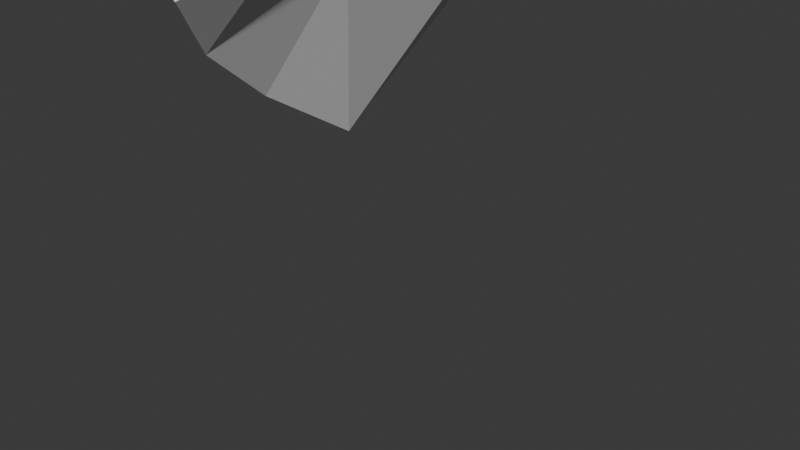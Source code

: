 # Source: draognmask.blend  (saved by Blender 4.4.30; exported with 4.5.12 LTS)
import bpy
from mathutils import Matrix  # noqa: F401  (used for matrix-valued properties, if any)

bpy.ops.wm.read_factory_settings(use_empty=True)
scene = bpy.context.scene
scene.name = 'Scene'

# ---- collections
col_collection = bpy.data.collections.new('Collection'); scene.collection.children.link(col_collection)

# ---- world
world_world = bpy.data.worlds.new('World'); scene.world = world_world
world_world.use_nodes = True; world_world.node_tree.nodes.clear()
_N = world_world.node_tree.nodes; _L = world_world.node_tree.links
n0 = _N.new('ShaderNodeOutputWorld'); n0.name = 'World Output'; n0.location = (300, 300)
n1 = _N.new('ShaderNodeBackground'); n1.name = 'Background'; n1.location = (10, 300)
n1.inputs[0].default_value = (0.05088, 0.05088, 0.05088, 1.0)
_L.new(n1.outputs[0], n0.inputs[0])
n0.is_active_output = True
world_world.color = (0.05088, 0.05088, 0.05088)
world_world.sun_shadow_jitter_overblur = 0.0

# ---- cameras
cam_camera = bpy.data.cameras.new('Camera')
cam_camera.clip_end = 100.0
cam_camera.ortho_scale = 7.314

# ---- meshes
me_plane_002 = bpy.data.meshes.new('Plane.002')
me_plane_002.from_pydata([(-0.2443, -1.049, 0.9894), (1.0, -1.049, 1.232), (-0.1796, -0.04403, 0.2068), (0.6364, -0.3058, 0.6836), (-0.2443, -1.046, 0.9894), (1.0, -1.046, 1.232), (0.3778, -1.049, 1.11), (0.2284, -0.1564, 0.4452), (0.3778, -1.046, 1.11), (-0.2443, -1.049, 0.9894), (-0.1796, -0.04403, 0.2068), (-1.656, -1.049, -0.3568), (-1.338, 0.02654, -1.339), (-2.259, -1.049, -0.4737), (-2.105, 0.2118, -1.257), (-0.212, -0.5474, 0.5986), (0.8185, -0.6781, 0.9579), (0.3032, -0.6035, 0.7783), (-0.212, -0.5474, 0.5986), (-1.497, -0.5121, -0.5214), (-2.407, -0.3769, -0.9184), (-2.259, -1.049, -0.4744), (-2.407, -0.3769, -0.8113), (-5.744, -1.049, -1.459), (-5.359, 0.5151, -1.89), (-7.06, -1.049, -2.111), (-6.463, 0.7975, -2.502), (-8.035, -1.049, -4.069), (-7.317, 0.9323, -4.008), (-8.594, -1.049, -5.18), (-7.875, 1.035, -7.208), (-10.61, -1.049, -6.817), (-8.414, 1.125, -7.208), (-2.744, 0.7278, -1.789), (-3.385, -0.08427, -0.8652), (-3.766, 1.608, -2.761), (-5.184, 0.4615, -1.89), (-3.37, 1.833, -2.92), (-4.025, 2.345, -3.785), (0.7275, -0.4898, 0.8208), (0.2658, -0.3799, 0.6118), (-0.1958, -0.2957, 0.4027), (-0.1958, -0.2957, 0.4027), (-1.418, -0.2428, -0.7173), (-2.256, -0.08256, -1.088), (-3.065, 0.3217, -1.061), (-4.475, 1.035, -2.006), (-4.022, 2.359, -3.413), (-5.444, 1.709, -2.525), (-5.723, 0.6284, -2.256), (-5.438, 1.727, -2.537), (-6.846, 0.8787, -3.819), (-6.503, 2.228, -3.746), (-8.034, 1.097, -3.819), (-7.741, 2.652, -3.936), (-9.285, 1.373, -5.456), (-8.993, 2.928, -5.572), (-10.49, 1.764, -6.734), (-10.29, 2.986, -6.677), (-11.64, 2.419, -7.391), (-11.52, 3.165, -7.448), (-12.45, 3.658, -8.677), (-11.77, 3.3, -7.627), (0.6841, -0.4001, 0.7522), (0.2583, -0.257, 0.5285), (-0.1877, -0.1699, 0.3048), (-0.1877, -0.1699, 0.3048), (-1.378, -0.1081, -0.8153), (-2.181, 0.06461, -1.172), (-2.904, 0.5248, -1.159), (-4.12, 1.321, -2.17), (-4.733, 2.034, -3.355), (-6.508, 2.238, -3.936), (-5.915, 2.499, -4.111), (-4.444, 2.974, -4.914), (-4.926, 2.119, -3.914), (-6.563, 3.022, -5.912), (-5.952, 2.467, -4.965), (-7.872, 2.735, -3.936), (-6.546, 3.018, -5.411), (-9.0, 3.949, -5.572), (-8.516, 4.486, -7.092), (-3.381, 2.389, -3.728), (-4.277, 2.97, -4.593), (-1.958, -1.049, -0.4153), (-1.722, 0.1192, -1.085), (-1.952, -0.4445, -0.7199), (-1.837, -0.1627, -0.9025), (-1.779, -0.02176, -0.9938), (-1.654, 1.465, -2.271), (-1.93, 1.221, -2.443), (-2.202, 2.165, -3.402), (-2.345, 1.68, -3.574), (-3.379, 2.397, -3.881), (-3.379, 1.849, -4.053), (1.0, -1.049, 1.232), (0.8185, -0.6781, 0.9579), (1.0, -1.049, 1.232), (0.8185, -0.6781, 0.9579), (0.9974, -1.049, 1.232), (0.8159, -0.6781, 0.9579), (0.9974, -1.049, 1.232), (0.8159, -0.6781, 0.9579), (3.265, -1.049, 0.7657), (2.923, -0.05284, 0.6363), (0.8185, -0.6781, 0.9579), (0.7275, -0.492, 0.8208), (1.436, -0.4324, 0.7631), (1.07, 0.03991, 0.4734), (0.7275, -0.4898, 0.8208), (0.6841, -0.4923, 0.7522), (0.8159, -0.6781, 0.9579), (2.923, -0.05284, 0.4478), (3.265, -1.049, 0.7524), (2.923, -0.05284, 0.4789), (5.094, -1.049, -0.7225), (4.672, -0.3737, -1.196), (2.699, 0.5247, 0.4789), (4.089, 0.3108, -1.162), (2.239, 0.7708, -0.5747), (3.399, 0.8617, -0.7188), (1.511, 1.102, -0.5591), (2.672, 1.193, -1.118), (0.7198, 1.423, -0.6647), (2.174, 1.498, -1.645), (0.1679, 2.203, -4.014), (1.559, 1.931, -2.076), (-0.2366, 1.668, -1.622), (-0.5949, 2.128, -2.095), (-0.611, 2.16, -2.226), (-1.651, 3.117, -3.359), (-1.715, 3.117, -3.402), (-3.117, 3.434, -4.157), (-3.194, 3.47, -4.151), (-4.432, 3.452, -5.016), (-0.2312, 1.684, -1.575), (-0.351, 2.18, -2.355), (-0.3543, 2.218, -3.557), (-0.7784, 2.809, -3.133), (-0.857, -0.1211, -0.9132), (-0.3778, 0.6865, -0.9132), (-0.857, -0.1211, -0.9132), (-0.3778, 0.6865, -0.9132), (0.3113, 0.09104, 0.1248), (-0.03468, 0.5777, -0.9132), (0.9167, 1.118, -0.06688), (0.8654, 0.3669, -0.003002), (0.925, 1.123, -0.09882), (0.1624, 2.225, -4.059), (2.9, -0.05022, 0.524), (1.475, -0.4738, 0.8047), (0.737, 1.432, -1.823), (2.662, 0.5338, 0.524), (-0.1796, -0.04403, 0.2068), (0.2284, -0.1564, 0.4452), (0.6597, -0.2259, 0.6836), (0.3058, 0.05513, 0.1619), (-0.1667, 0.7459, -0.1022), (0.3007, 0.03192, 0.1102)], [], [(64, 63, 3, 7), (6, 0, 4, 8), (1, 6, 8, 5), (65, 64, 7, 2), (65, 2, 10, 66), (66, 10, 12, 67), (88, 85, 14, 68), (84, 86, 20, 13), (9, 18, 19, 11), (0, 15, 18, 9), (0, 6, 17, 15), (6, 1, 16, 17), (13, 20, 22, 21), (21, 22, 24, 23), (23, 24, 26, 25), (25, 26, 28, 27), (27, 28, 30, 29), (29, 30, 32, 31), (68, 14, 33, 69), (69, 33, 35, 70), (35, 33, 37, 38), (34, 45, 46, 36), (20, 44, 45, 34), (86, 87, 44, 20), (18, 42, 43, 19), (15, 41, 42, 18), (15, 17, 40, 41), (17, 16, 39, 40), (70, 35, 47, 71), (36, 46, 50, 49), (49, 50, 52, 51), (51, 52, 54, 53), (53, 54, 56, 55), (55, 56, 58, 57), (57, 58, 60, 59), (59, 60, 62, 61), (46, 70, 71, 48), (45, 69, 70, 46), (44, 68, 69, 45), (87, 88, 68, 44), (42, 66, 67, 43), (41, 65, 66, 42), (41, 40, 64, 65), (40, 39, 63, 64), (48, 71, 73, 72), (71, 47, 74, 75), (75, 74, 76, 77), (72, 73, 79, 78), (78, 79, 81, 80), (38, 37, 82, 83), (43, 67, 88, 87), (19, 43, 87, 86), (11, 19, 86, 84), (67, 12, 85, 88), (85, 12, 89, 90), (90, 89, 91, 92), (92, 91, 93, 94), (16, 1, 95, 96), (96, 95, 97, 98), (98, 97, 99, 100), (100, 99, 101, 102), (102, 101, 103, 104), (39, 16, 105, 106), (106, 105, 107, 108), (63, 39, 109, 110), (102, 104, 112, 111), (104, 103, 113, 114), (114, 113, 115, 116), (114, 116, 118, 117), (117, 118, 120, 119), (119, 120, 122, 121), (121, 122, 124, 123), (123, 124, 126, 125), (89, 12, 127, 128), (91, 89, 129, 130), (93, 91, 131, 132), (83, 82, 133, 134), (128, 127, 135, 136), (130, 129, 137, 138), (127, 12, 139, 140), (140, 139, 141, 142), (142, 141, 143, 144), (127, 140, 146, 145), (136, 135, 147, 148), (145, 146, 150, 149), (145, 149, 152, 151), (2, 7, 154, 153), (7, 3, 155, 156), (153, 154, 158, 157)])
_uv = me_plane_002.uv_layers.new(name='UVMap')
_uv.uv.foreach_set('vector', [0.5, 0.8748, 1.0, 0.8748, 1.0, 1.0, 0.5, 1.0, 0.5, 0.0, 0.0, 0.0, 0.0, 0.0, 0.5, 0.0, 1.0, 0.0, 0.5, 0.0, 0.5, 0.0, 1.0, 0.0, 0.0, 0.8748, 0.5, 0.8748, 0.5, 1.0, 0.0, 1.0, 0.0, 0.8748, 0.0, 1.0, 0.0, 1.0, 0.0, 0.8748, 0.0, 0.8748, 0.0, 1.0, 0.0, 1.0, 0.0, 0.8748, 0.0, 0.8748, 0.0, 1.0, 0.0, 1.0, 0.0, 0.8748, 0.0, 0.0, 0.0, 0.4993, 0.0, 0.4993, 0.0, 0.0, 0.0, 0.0, 0.0, 0.4993, 0.0, 0.4993, 0.0, 0.0, 0.0, 0.0, 0.0, 0.4993, 0.0, 0.4993, 0.0, 0.0, 0.0, 0.0, 0.5, 0.0, 0.5, 0.4993, 0.0, 0.4993, 0.5, 0.0, 1.0, 0.0, 1.0, 0.4993, 0.5, 0.4993, 0.0, 0.0, 0.0, 0.4993, 0.0, 0.4993, 0.0, 0.0, 0.0, 0.0, 0.0, 0.4993, 0.0, 0.4993, 0.0, 0.0, 0.0, 0.0, 0.0, 0.4993, 0.0, 0.4993, 0.0, 0.0, 0.0, 0.0, 0.0, 0.4993, 0.0, 0.4993, 0.0, 0.0, 0.0, 0.0, 0.0, 0.4993, 0.0, 0.4993, 0.0, 0.0, 0.0, 0.0, 0.0, 0.4993, 0.0, 0.4993, 0.0, 0.0, 0.0, 0.8748, 0.0, 1.0, 0.0, 1.0, 0.0, 0.8748, 0.0, 0.8748, 0.0, 1.0, 0.0, 1.0, 0.0, 0.8748, 0.0, 1.0, 0.0, 1.0, 0.0, 1.0, 0.0, 1.0, 0.0, 0.4993, 0.0, 0.7497, 0.0, 0.7497, 0.0, 0.4993, 0.0, 0.4993, 0.0, 0.7497, 0.0, 0.7497, 0.0, 0.4993, 0.0, 0.4993, 0.0, 0.7497, 0.0, 0.7497, 0.0, 0.4993, 0.0, 0.4993, 0.0, 0.7497, 0.0, 0.7497, 0.0, 0.4993, 0.0, 0.4993, 0.0, 0.7497, 0.0, 0.7497, 0.0, 0.4993, 0.0, 0.4993, 0.5, 0.4993, 0.5, 0.7497, 0.0, 0.7497, 0.5, 0.4993, 1.0, 0.4993, 1.0, 0.7497, 0.5, 0.7497, 0.0, 0.8748, 0.0, 1.0, 0.0, 1.0, 0.0, 0.8748, 0.0, 0.4993, 0.0, 0.7497, 0.0, 0.7497, 0.0, 0.4993, 0.0, 0.4993, 0.0, 0.7497, 0.0, 0.7497, 0.0, 0.4993, 0.0, 0.4993, 0.0, 0.7497, 0.0, 0.7497, 0.0, 0.4993, 0.0, 0.4993, 0.0, 0.7497, 0.0, 0.7497, 0.0, 0.4993, 0.0, 0.4993, 0.0, 0.7497, 0.0, 0.7497, 0.0, 0.4993, 0.0, 0.4993, 0.0, 0.7497, 0.0, 0.7497, 0.0, 0.4993, 0.0, 0.4993, 0.0, 0.7497, 0.0, 0.7497, 0.0, 0.4993, 0.0, 0.7497, 0.0, 0.8748, 0.0, 0.8748, 0.0, 0.7497, 0.0, 0.7497, 0.0, 0.8748, 0.0, 0.8748, 0.0, 0.7497, 0.0, 0.7497, 0.0, 0.8748, 0.0, 0.8748, 0.0, 0.7497, 0.0, 0.7497, 0.0, 0.8748, 0.0, 0.8748, 0.0, 0.7497, 0.0, 0.7497, 0.0, 0.8748, 0.0, 0.8748, 0.0, 0.7497, 0.0, 0.7497, 0.0, 0.8748, 0.0, 0.8748, 0.0, 0.7497, 0.0, 0.7497, 0.5, 0.7497, 0.5, 0.8748, 0.0, 0.8748, 0.5, 0.7497, 1.0, 0.7497, 1.0, 0.8748, 0.5, 0.8748, 0.0, 0.7497, 0.0, 0.8748, 0.0, 0.8748, 0.0, 0.7497, 0.0, 0.8748, 0.0, 1.0, 0.0, 1.0, 0.0, 0.8748, 0.0, 0.8748, 0.0, 1.0, 0.0, 1.0, 0.0, 0.8748, 0.0, 0.7497, 0.0, 0.8748, 0.0, 0.8748, 0.0, 0.7497, 0.0, 0.7497, 0.0, 0.8748, 0.0, 0.8748, 0.0, 0.7497, 0.0, 1.0, 0.0, 1.0, 0.0, 1.0, 0.0, 1.0, 0.0, 0.7497, 0.0, 0.8748, 0.0, 0.8748, 0.0, 0.7497, 0.0, 0.4993, 0.0, 0.7497, 0.0, 0.7497, 0.0, 0.4993, 0.0, 0.0, 0.0, 0.4993, 0.0, 0.4993, 0.0, 0.0, 0.0, 0.8748, 0.0, 1.0, 0.0, 1.0, 0.0, 0.8748, 0.0, 1.0, 0.0, 1.0, 0.0, 1.0, 0.0, 1.0, 0.0, 1.0, 0.0, 1.0, 0.0, 1.0, 0.0, 1.0, 0.0, 1.0, 0.0, 1.0, 0.0, 1.0, 0.0, 1.0, 1.0, 0.4993, 1.0, 0.0, 1.0, 0.0, 1.0, 0.4993, 1.0, 0.4993, 1.0, 0.0, 1.0, 0.0, 1.0, 0.4993, 1.0, 0.4993, 1.0, 0.0, 1.0, 0.0, 1.0, 0.4993, 1.0, 0.4993, 1.0, 0.0, 1.0, 0.0, 1.0, 0.4993, 1.0, 0.4993, 1.0, 0.0, 1.0, 0.0, 1.0, 0.4993, 1.0, 0.7497, 1.0, 0.4993, 1.0, 0.4993, 1.0, 0.7497, 1.0, 0.7497, 1.0, 0.4993, 1.0, 0.4993, 1.0, 0.7497, 1.0, 0.8748, 1.0, 0.7497, 1.0, 0.7497, 1.0, 0.8748, 1.0, 0.4993, 1.0, 0.4993, 1.0, 0.4993, 1.0, 0.4993, 1.0, 0.4993, 1.0, 0.0, 1.0, 0.0, 1.0, 0.4993, 1.0, 0.4993, 1.0, 0.0, 1.0, 0.0, 1.0, 0.4993, 1.0, 0.4993, 1.0, 0.4993, 1.0, 0.4993, 1.0, 0.4993, 1.0, 0.4993, 1.0, 0.4993, 1.0, 0.4993, 1.0, 0.4993, 1.0, 0.4993, 1.0, 0.4993, 1.0, 0.4993, 1.0, 0.4993, 1.0, 0.4993, 1.0, 0.4993, 1.0, 0.4993, 1.0, 0.4993, 1.0, 0.4993, 1.0, 0.4993, 1.0, 0.4993, 1.0, 0.4993, 0.0, 1.0, 0.0, 1.0, 0.0, 1.0, 0.0, 1.0, 0.0, 1.0, 0.0, 1.0, 0.0, 1.0, 0.0, 1.0, 0.0, 1.0, 0.0, 1.0, 0.0, 1.0, 0.0, 1.0, 0.0, 1.0, 0.0, 1.0, 0.0, 1.0, 0.0, 1.0, 0.0, 1.0, 0.0, 1.0, 0.0, 1.0, 0.0, 1.0, 0.0, 1.0, 0.0, 1.0, 0.0, 1.0, 0.0, 1.0, 0.0, 1.0, 0.0, 1.0, 0.0, 1.0, 0.0, 1.0, 0.0, 1.0, 0.0, 1.0, 0.0, 1.0, 0.0, 1.0, 0.0, 1.0, 0.0, 1.0, 0.0, 1.0, 0.0, 1.0, 0.0, 1.0, 0.0, 1.0, 0.0, 1.0, 0.0, 1.0, 0.0, 1.0, 0.0, 1.0, 0.0, 1.0, 0.0, 1.0, 0.0, 1.0, 0.0, 1.0, 0.0, 1.0, 0.0, 1.0, 0.0, 1.0, 0.0, 1.0, 0.0, 1.0, 0.0, 1.0, 0.0, 1.0, 0.5, 1.0, 0.5, 1.0, 0.0, 1.0, 0.5, 1.0, 1.0, 1.0, 1.0, 1.0, 0.5, 1.0, 0.0, 1.0, 0.5, 1.0, 0.5, 1.0, 0.0, 1.0])
me_plane_002.update()

# ---- objects
ob_frompic = bpy.data.objects.new('frompic', None)
ob_sidepic = bpy.data.objects.new('sidepic', None)
ob_camera = bpy.data.objects.new('Camera', cam_camera)
ob_plane = bpy.data.objects.new('Plane', me_plane_002)
ob_mirror = bpy.data.objects.new('mirror', None)

# ---- transforms, parenting, visibility, modifiers, constraints
ob_frompic.location = (0.0, -1.406, 2.51)
ob_frompic.rotation_euler = (1.571, -0.0, 1.571)
ob_frompic.empty_display_type = 'IMAGE'
ob_frompic.empty_display_size = 19.28
ob_frompic.empty_image_offset = (-0.1297, -0.1297)
ob_frompic.use_empty_image_alpha = True
ob_frompic.color = (1.0, 1.0, 1.0, 0.3137)
ob_frompic.hide_select = True
ob_sidepic.location = (8.276, 0.0, 0.0)
ob_sidepic.rotation_euler = (1.571, 0.0, 3.142)
ob_sidepic.empty_display_type = 'IMAGE'
ob_sidepic.empty_display_size = 19.16
ob_sidepic.empty_image_offset = (-0.1457, 0.0)
ob_sidepic.use_empty_image_alpha = True
ob_sidepic.color = (1.0, 1.0, 1.0, 0.2941)
ob_sidepic.hide_select = True
ob_camera.location = (7.359, -6.926, 4.958)
ob_camera.rotation_euler = (1.109, 0.0, 0.8149)
ob_camera.lock_rotations_4d = False
ob_camera.empty_display_type = 'ARROWS'
ob_camera.color = (0.0, 0.0, 0.0, 0.0)
ob_camera.display_type = 'WIRE'
ob_camera.lineart.crease_threshold = 0.0
ob_plane.location = (1.374e-18, 1.023, 5.843)
ob_plane.rotation_euler = (0.0, 1.571, 0.0)
_m = ob_plane.modifiers.new('Mirror', 'MIRROR')
_m.use_axis = (False, True, False)
_m.use_clip = True
_m.merge_threshold = 0.002
_m.mirror_object = ob_mirror
ob_mirror.location = (-2.299e-05, -0.02593, -0.04376)
ob_mirror.empty_display_type = 'ARROWS'

# ---- collection membership
scene.collection.objects.link(ob_frompic)
scene.collection.objects.link(ob_sidepic)
col_collection.objects.link(ob_camera)
col_collection.objects.link(ob_plane)
col_collection.objects.link(ob_mirror)

# ---- scene / render settings (as saved in the file)
scene.camera = ob_camera
scene.frame_start = 1; scene.frame_end = 250; scene.frame_set(58)
scene.render.engine = 'BLENDER_EEVEE_NEXT'
bpy.context.view_layer.update()

# ---- added for rendering (the .blend has no usable light): sun
light_auto_sun = bpy.data.lights.new('AutoSun', 'SUN')
light_auto_sun.energy = 3.0
light_auto_sun.angle = 0.0523599
ob_auto_sun = bpy.data.objects.new('AutoSun', light_auto_sun)
scene.collection.objects.link(ob_auto_sun)
ob_auto_sun.rotation_euler = (0.872665, 0.174533, 0.523599)
bpy.context.view_layer.update()
